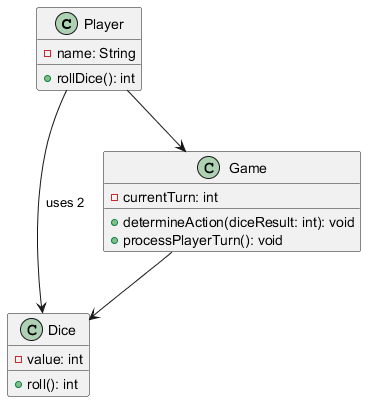

The diagram above was rendered by PlantUML. Its source (embedded in the PNG):
@startuml
class Player {
    - name: String
    + rollDice(): int
}

class Dice {
    - value: int
    + roll(): int
}

class Game {
    - currentTurn: int
    + determineAction(diceResult: int): void
    + processPlayerTurn(): void
}

Player --> Game
Player --> Dice : "uses 2"
Game --> Dice
@enduml